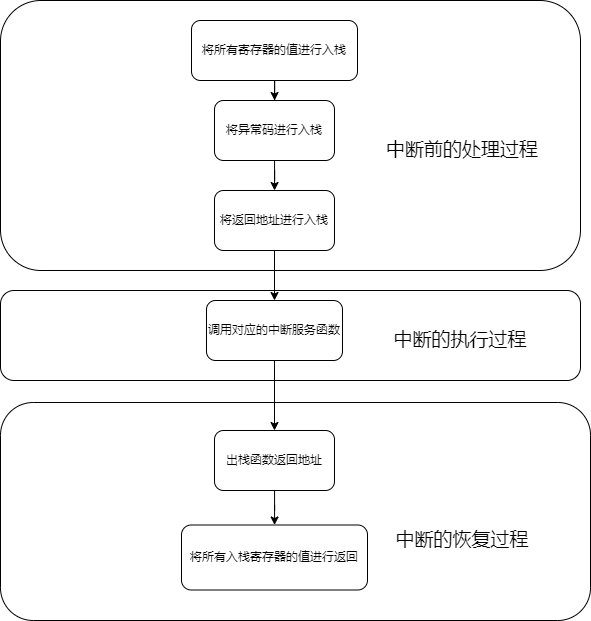

The diagram above was exported from draw.io. Its source (the exported page's mxGraphModel, read from the mxfile embedded in the PNG):
<mxGraphModel dx="1043" dy="571" grid="1" gridSize="10" guides="1" tooltips="1" connect="1" arrows="1" fold="1" page="1" pageScale="1" pageWidth="827" pageHeight="1169" math="0" shadow="0">
  <root>
    <mxCell id="0" />
    <mxCell id="1" parent="0" />
    <mxCell id="yh28MGEWNahYRYM56Igk-20" value="" style="rounded=1;whiteSpace=wrap;html=1;fontSize=19;" vertex="1" parent="1">
      <mxGeometry x="80" y="462" width="590" height="218" as="geometry" />
    </mxCell>
    <mxCell id="yh28MGEWNahYRYM56Igk-16" value="" style="rounded=1;whiteSpace=wrap;html=1;" vertex="1" parent="1">
      <mxGeometry x="80" y="350" width="580" height="90" as="geometry" />
    </mxCell>
    <mxCell id="yh28MGEWNahYRYM56Igk-17" value="" style="rounded=1;whiteSpace=wrap;html=1;" vertex="1" parent="1">
      <mxGeometry x="80" y="60" width="580" height="270" as="geometry" />
    </mxCell>
    <mxCell id="yh28MGEWNahYRYM56Igk-3" value="" style="edgeStyle=orthogonalEdgeStyle;rounded=0;orthogonalLoop=1;jettySize=auto;html=1;" edge="1" parent="1" source="yh28MGEWNahYRYM56Igk-1" target="yh28MGEWNahYRYM56Igk-2">
      <mxGeometry relative="1" as="geometry" />
    </mxCell>
    <mxCell id="yh28MGEWNahYRYM56Igk-1" value="将所有寄存器的值进行入栈" style="rounded=1;whiteSpace=wrap;html=1;" vertex="1" parent="1">
      <mxGeometry x="271" y="80" width="166" height="60" as="geometry" />
    </mxCell>
    <mxCell id="yh28MGEWNahYRYM56Igk-5" value="" style="edgeStyle=orthogonalEdgeStyle;rounded=0;orthogonalLoop=1;jettySize=auto;html=1;" edge="1" parent="1" source="yh28MGEWNahYRYM56Igk-2" target="yh28MGEWNahYRYM56Igk-4">
      <mxGeometry relative="1" as="geometry" />
    </mxCell>
    <mxCell id="yh28MGEWNahYRYM56Igk-2" value="将异常码进行入栈" style="rounded=1;whiteSpace=wrap;html=1;" vertex="1" parent="1">
      <mxGeometry x="294" y="160" width="120" height="60" as="geometry" />
    </mxCell>
    <mxCell id="yh28MGEWNahYRYM56Igk-7" value="" style="edgeStyle=orthogonalEdgeStyle;rounded=0;orthogonalLoop=1;jettySize=auto;html=1;" edge="1" parent="1" source="yh28MGEWNahYRYM56Igk-4" target="yh28MGEWNahYRYM56Igk-6">
      <mxGeometry relative="1" as="geometry" />
    </mxCell>
    <mxCell id="yh28MGEWNahYRYM56Igk-4" value="将返回地址进行入栈" style="whiteSpace=wrap;html=1;rounded=1;" vertex="1" parent="1">
      <mxGeometry x="294" y="250" width="120" height="60" as="geometry" />
    </mxCell>
    <mxCell id="yh28MGEWNahYRYM56Igk-9" value="" style="edgeStyle=orthogonalEdgeStyle;rounded=0;orthogonalLoop=1;jettySize=auto;html=1;" edge="1" parent="1" source="yh28MGEWNahYRYM56Igk-6" target="yh28MGEWNahYRYM56Igk-8">
      <mxGeometry relative="1" as="geometry" />
    </mxCell>
    <mxCell id="yh28MGEWNahYRYM56Igk-6" value="调用对应的中断服务函数" style="whiteSpace=wrap;html=1;rounded=1;" vertex="1" parent="1">
      <mxGeometry x="286" y="360" width="136" height="60" as="geometry" />
    </mxCell>
    <mxCell id="yh28MGEWNahYRYM56Igk-11" value="" style="edgeStyle=orthogonalEdgeStyle;rounded=0;orthogonalLoop=1;jettySize=auto;html=1;" edge="1" parent="1" source="yh28MGEWNahYRYM56Igk-8" target="yh28MGEWNahYRYM56Igk-10">
      <mxGeometry relative="1" as="geometry" />
    </mxCell>
    <mxCell id="yh28MGEWNahYRYM56Igk-8" value="出栈函数返回地址" style="whiteSpace=wrap;html=1;rounded=1;" vertex="1" parent="1">
      <mxGeometry x="294" y="490" width="120" height="60" as="geometry" />
    </mxCell>
    <mxCell id="yh28MGEWNahYRYM56Igk-10" value="将所有入栈寄存器的值进行返回" style="whiteSpace=wrap;html=1;rounded=1;" vertex="1" parent="1">
      <mxGeometry x="261" y="584.5" width="186" height="65" as="geometry" />
    </mxCell>
    <mxCell id="yh28MGEWNahYRYM56Igk-18" value="中断前的处理过程" style="text;html=1;strokeColor=none;fillColor=none;align=center;verticalAlign=middle;whiteSpace=wrap;rounded=0;fontSize=19;" vertex="1" parent="1">
      <mxGeometry x="422" y="180" width="240" height="60" as="geometry" />
    </mxCell>
    <mxCell id="yh28MGEWNahYRYM56Igk-19" value="中断的执行过程" style="text;html=1;strokeColor=none;fillColor=none;align=center;verticalAlign=middle;whiteSpace=wrap;rounded=0;fontSize=19;" vertex="1" parent="1">
      <mxGeometry x="420" y="370" width="240" height="60" as="geometry" />
    </mxCell>
    <mxCell id="yh28MGEWNahYRYM56Igk-21" value="中断的恢复过程" style="text;html=1;strokeColor=none;fillColor=none;align=center;verticalAlign=middle;whiteSpace=wrap;rounded=0;fontSize=19;" vertex="1" parent="1">
      <mxGeometry x="422" y="570" width="240" height="60" as="geometry" />
    </mxCell>
  </root>
</mxGraphModel>